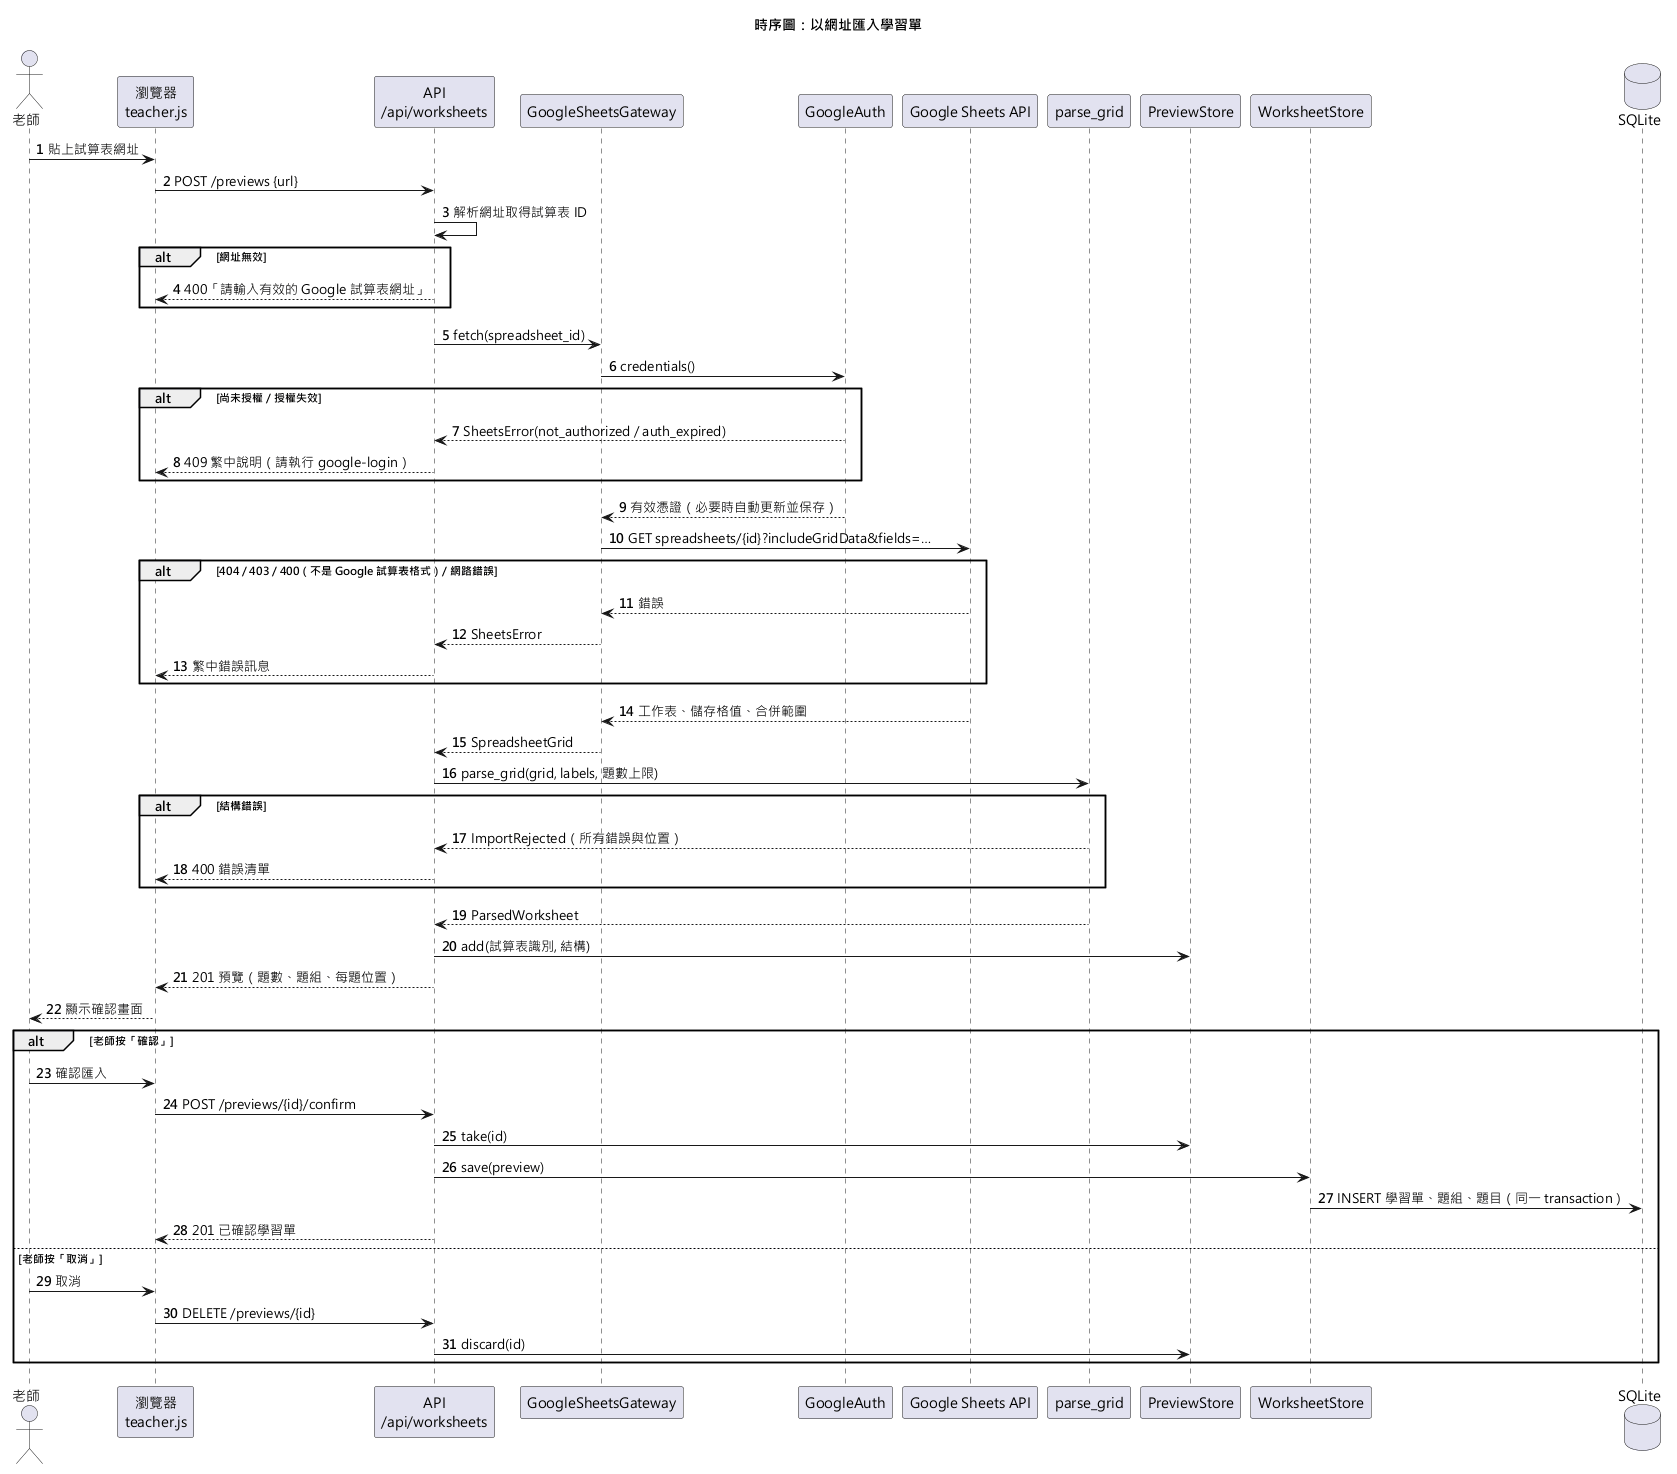

The diagram above was rendered by PlantUML. Its source (embedded in the PNG):
@startuml sequence-import
title 時序圖：以網址匯入學習單
skinparam defaultFontName "Microsoft JhengHei"
autonumber

actor "老師" as Teacher
participant "瀏覽器\nteacher.js" as Browser
participant "API\n/api/worksheets" as Api
participant "GoogleSheetsGateway" as Gateway
participant "GoogleAuth" as Auth
participant "Google Sheets API" as Google
participant "parse_grid" as Parser
participant "PreviewStore" as Previews
participant "WorksheetStore" as Store
database "SQLite" as DB

Teacher -> Browser : 貼上試算表網址
Browser -> Api : POST /previews {url}
Api -> Api : 解析網址取得試算表 ID
alt 網址無效
  Api --> Browser : 400「請輸入有效的 Google 試算表網址」
end
Api -> Gateway : fetch(spreadsheet_id)
Gateway -> Auth : credentials()
alt 尚未授權 / 授權失效
  Auth --> Api : SheetsError(not_authorized / auth_expired)
  Api --> Browser : 409 繁中說明（請執行 google-login）
end
Auth --> Gateway : 有效憑證（必要時自動更新並保存）
Gateway -> Google : GET spreadsheets/{id}?includeGridData&fields=…
alt 404 / 403 / 400（不是 Google 試算表格式）/ 網路錯誤
  Google --> Gateway : 錯誤
  Gateway --> Api : SheetsError
  Api --> Browser : 繁中錯誤訊息
end
Google --> Gateway : 工作表、儲存格值、合併範圍
Gateway --> Api : SpreadsheetGrid
Api -> Parser : parse_grid(grid, labels, 題數上限)
alt 結構錯誤
  Parser --> Api : ImportRejected（所有錯誤與位置）
  Api --> Browser : 400 錯誤清單
end
Parser --> Api : ParsedWorksheet
Api -> Previews : add(試算表識別, 結構)
Api --> Browser : 201 預覽（題數、題組、每題位置）
Browser --> Teacher : 顯示確認畫面

alt 老師按「確認」
  Teacher -> Browser : 確認匯入
  Browser -> Api : POST /previews/{id}/confirm
  Api -> Previews : take(id)
  Api -> Store : save(preview)
  Store -> DB : INSERT 學習單、題組、題目（同一 transaction）
  Api --> Browser : 201 已確認學習單
else 老師按「取消」
  Teacher -> Browser : 取消
  Browser -> Api : DELETE /previews/{id}
  Api -> Previews : discard(id)
end
@enduml